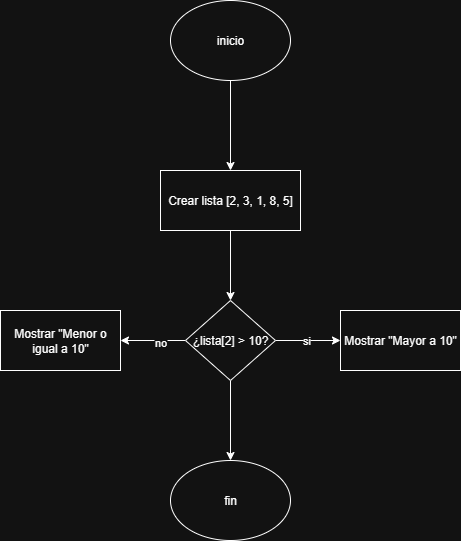

The diagram above was exported from draw.io. Its source (the exported page's mxGraphModel, read from the mxfile embedded in the PNG):
<mxGraphModel dx="778" dy="460" grid="1" gridSize="10" guides="1" tooltips="1" connect="1" arrows="1" fold="1" page="1" pageScale="1" pageWidth="827" pageHeight="1169" math="0" shadow="0">
  <root>
    <mxCell id="0" />
    <mxCell id="1" parent="0" />
    <mxCell id="q6EgtIZythH8_zpdVYgf-28" value="" style="edgeStyle=orthogonalEdgeStyle;rounded=0;orthogonalLoop=1;jettySize=auto;html=1;" edge="1" parent="1" source="qn7TAKzoXJy-lDqyCGm5-2" target="q6EgtIZythH8_zpdVYgf-27">
      <mxGeometry relative="1" as="geometry" />
    </mxCell>
    <mxCell id="qn7TAKzoXJy-lDqyCGm5-2" value="inicio" style="ellipse;whiteSpace=wrap;html=1;" parent="1" vertex="1">
      <mxGeometry x="340" y="60" width="120" height="80" as="geometry" />
    </mxCell>
    <mxCell id="q6EgtIZythH8_zpdVYgf-30" value="" style="edgeStyle=orthogonalEdgeStyle;rounded=0;orthogonalLoop=1;jettySize=auto;html=1;" edge="1" parent="1" source="q6EgtIZythH8_zpdVYgf-27" target="q6EgtIZythH8_zpdVYgf-29">
      <mxGeometry relative="1" as="geometry" />
    </mxCell>
    <mxCell id="q6EgtIZythH8_zpdVYgf-27" value="Crear lista [2, 3, 1, 8, 5]" style="whiteSpace=wrap;html=1;" vertex="1" parent="1">
      <mxGeometry x="330" y="230" width="140" height="60" as="geometry" />
    </mxCell>
    <mxCell id="q6EgtIZythH8_zpdVYgf-32" value="" style="edgeStyle=orthogonalEdgeStyle;rounded=0;orthogonalLoop=1;jettySize=auto;html=1;" edge="1" parent="1" source="q6EgtIZythH8_zpdVYgf-29" target="q6EgtIZythH8_zpdVYgf-31">
      <mxGeometry relative="1" as="geometry" />
    </mxCell>
    <mxCell id="q6EgtIZythH8_zpdVYgf-33" value="si" style="edgeLabel;html=1;align=center;verticalAlign=middle;resizable=0;points=[];" vertex="1" connectable="0" parent="q6EgtIZythH8_zpdVYgf-32">
      <mxGeometry x="-0.0769" y="1" relative="1" as="geometry">
        <mxPoint as="offset" />
      </mxGeometry>
    </mxCell>
    <mxCell id="q6EgtIZythH8_zpdVYgf-35" value="" style="edgeStyle=orthogonalEdgeStyle;rounded=0;orthogonalLoop=1;jettySize=auto;html=1;" edge="1" parent="1" source="q6EgtIZythH8_zpdVYgf-29" target="q6EgtIZythH8_zpdVYgf-34">
      <mxGeometry relative="1" as="geometry" />
    </mxCell>
    <mxCell id="q6EgtIZythH8_zpdVYgf-36" value="no" style="edgeLabel;html=1;align=center;verticalAlign=middle;resizable=0;points=[];" vertex="1" connectable="0" parent="q6EgtIZythH8_zpdVYgf-35">
      <mxGeometry x="-0.2" y="1" relative="1" as="geometry">
        <mxPoint as="offset" />
      </mxGeometry>
    </mxCell>
    <mxCell id="q6EgtIZythH8_zpdVYgf-38" value="" style="edgeStyle=orthogonalEdgeStyle;rounded=0;orthogonalLoop=1;jettySize=auto;html=1;" edge="1" parent="1" source="q6EgtIZythH8_zpdVYgf-29" target="q6EgtIZythH8_zpdVYgf-37">
      <mxGeometry relative="1" as="geometry" />
    </mxCell>
    <mxCell id="q6EgtIZythH8_zpdVYgf-29" value="¿lista[2] &amp;gt; 10?" style="rhombus;whiteSpace=wrap;html=1;" vertex="1" parent="1">
      <mxGeometry x="355" y="360" width="90" height="80" as="geometry" />
    </mxCell>
    <mxCell id="q6EgtIZythH8_zpdVYgf-31" value="Mostrar &quot;Mayor a 10&quot;" style="whiteSpace=wrap;html=1;" vertex="1" parent="1">
      <mxGeometry x="510" y="370" width="120" height="60" as="geometry" />
    </mxCell>
    <mxCell id="q6EgtIZythH8_zpdVYgf-34" value="Mostrar &quot;Menor o igual a 10&quot;" style="whiteSpace=wrap;html=1;" vertex="1" parent="1">
      <mxGeometry x="170" y="370" width="120" height="60" as="geometry" />
    </mxCell>
    <mxCell id="q6EgtIZythH8_zpdVYgf-37" value="fin" style="ellipse;whiteSpace=wrap;html=1;" vertex="1" parent="1">
      <mxGeometry x="340" y="520" width="120" height="80" as="geometry" />
    </mxCell>
  </root>
</mxGraphModel>